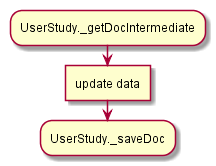

The diagram above was rendered by PlantUML. Its source (embedded in the PNG):
@startuml
:UserStudy._getDocIntermediate;
:update data]
:UserStudy._saveDoc;
@enduml